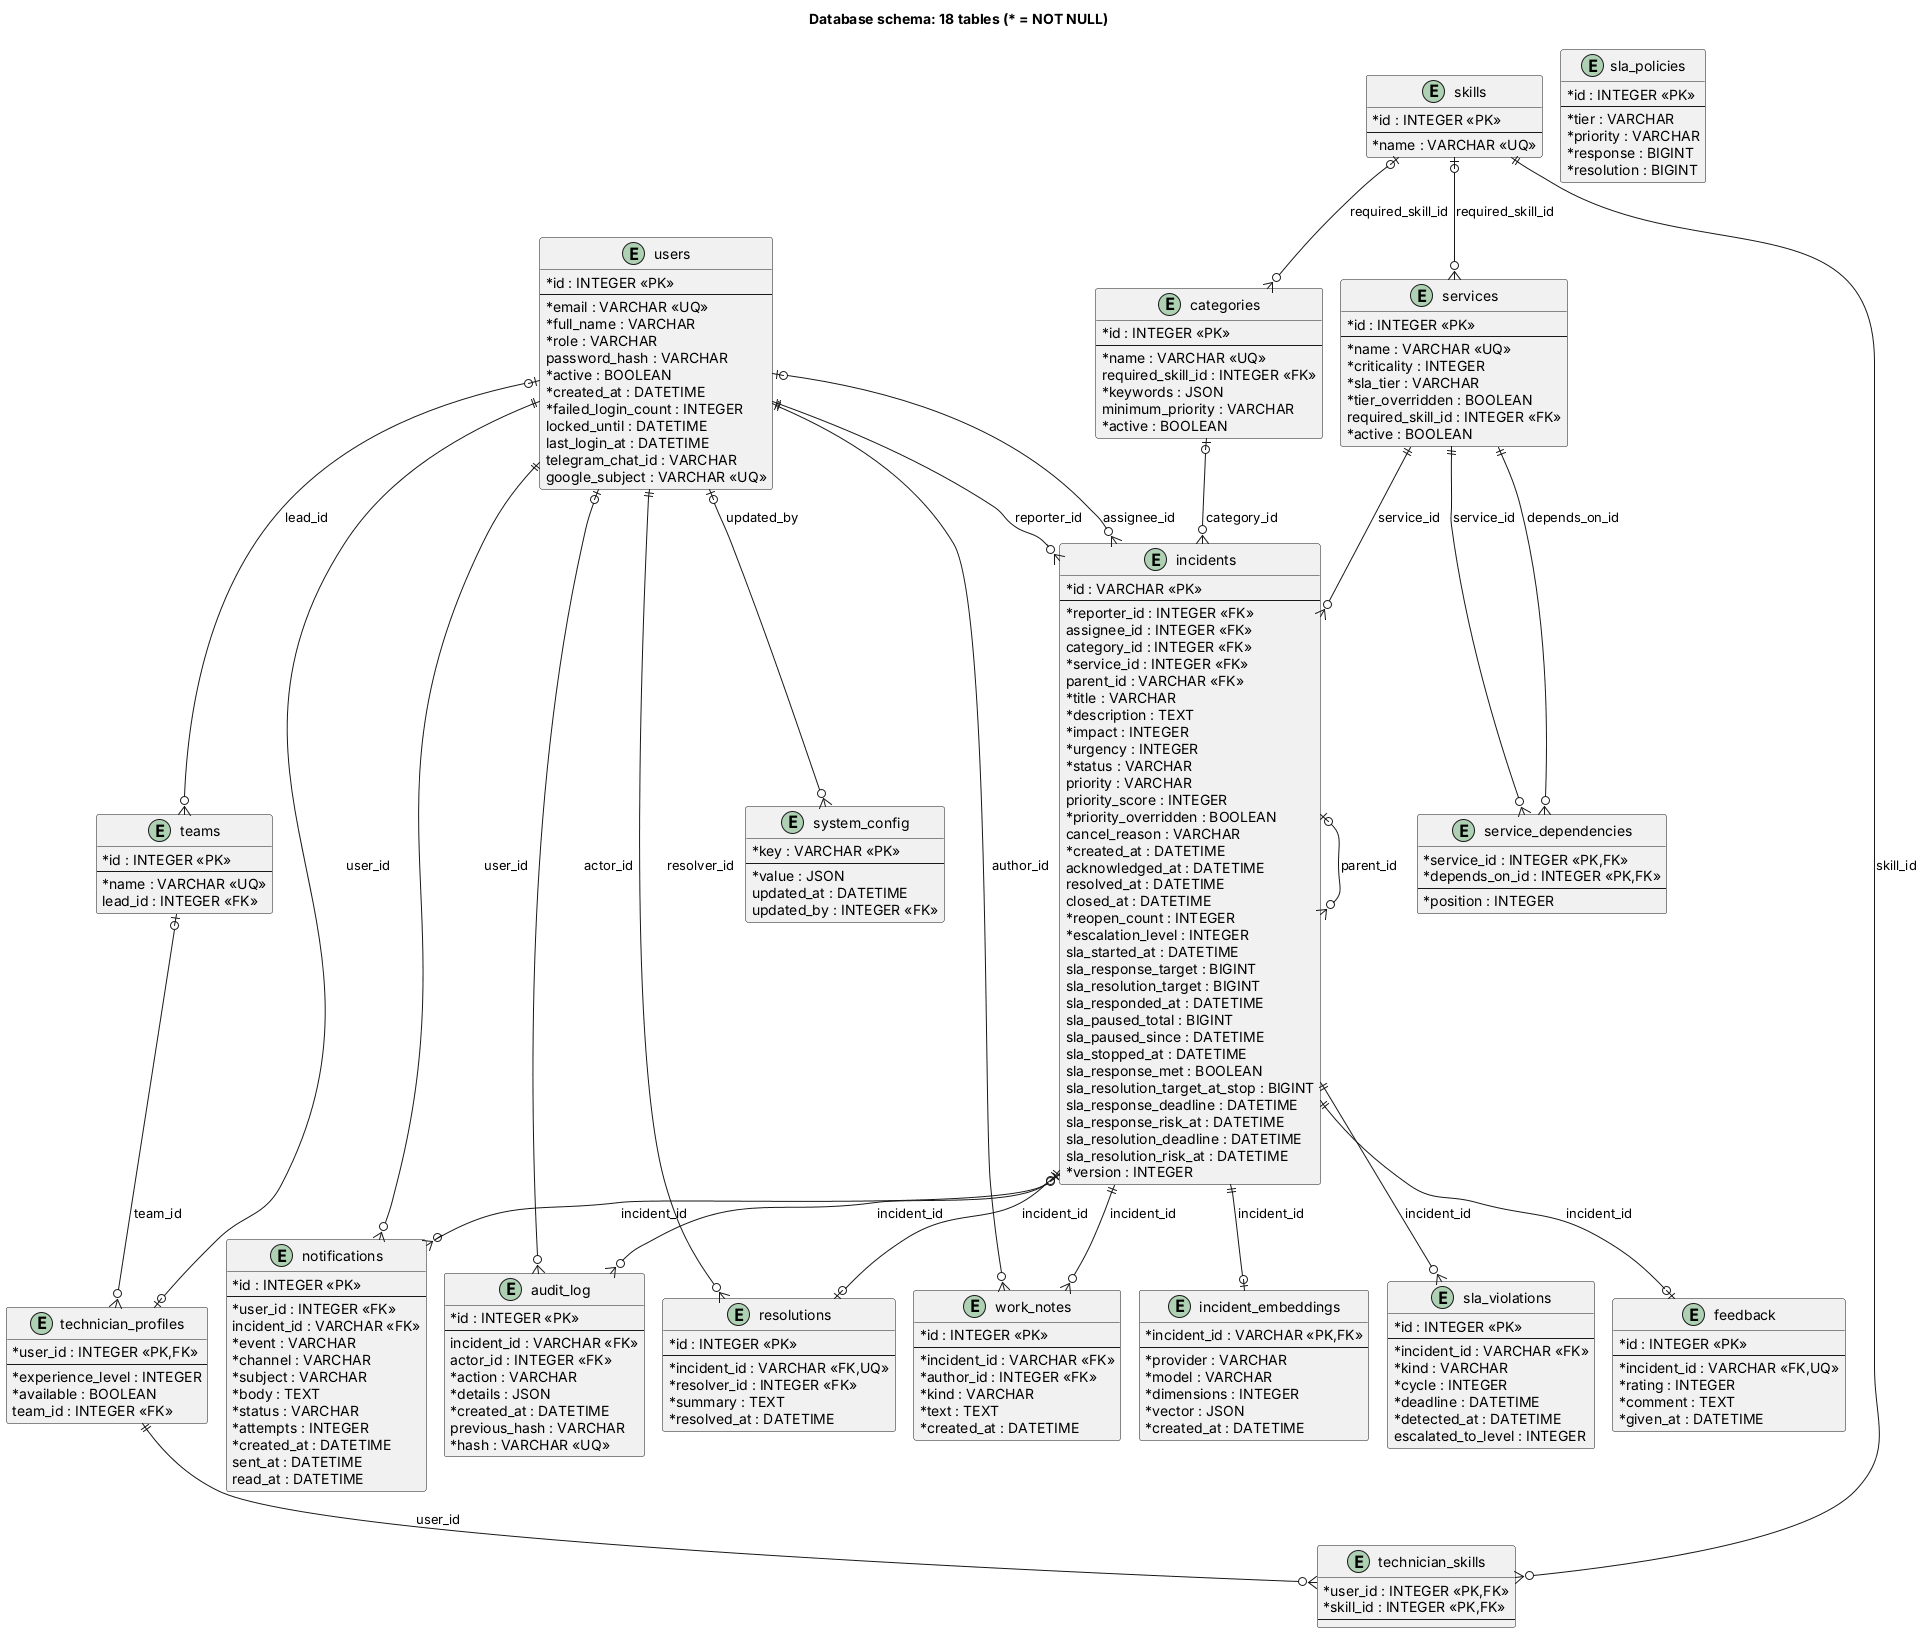

The diagram above was rendered by PlantUML. Its source (embedded in the PNG):
@startuml er
' GENERATED by backend/scripts/gen_diagrams.py from the code. Do not edit by hand:
' change the code (or the spec in the script) and run `make diagrams`.

!pragma layout smetana

skinparam shadowing false
skinparam defaultFontName Helvetica
skinparam classAttributeIconSize 0
hide empty members

title Database schema: 18 tables (* = NOT NULL)

entity audit_log {
  * id : INTEGER <<PK>>
  --
    incident_id : VARCHAR <<FK>>
    actor_id : INTEGER <<FK>>
  * action : VARCHAR
  * details : JSON
  * created_at : DATETIME
    previous_hash : VARCHAR
  * hash : VARCHAR <<UQ>>
}
entity categories {
  * id : INTEGER <<PK>>
  --
  * name : VARCHAR <<UQ>>
    required_skill_id : INTEGER <<FK>>
  * keywords : JSON
    minimum_priority : VARCHAR
  * active : BOOLEAN
}
entity feedback {
  * id : INTEGER <<PK>>
  --
  * incident_id : VARCHAR <<FK,UQ>>
  * rating : INTEGER
  * comment : TEXT
  * given_at : DATETIME
}
entity incident_embeddings {
  * incident_id : VARCHAR <<PK,FK>>
  --
  * provider : VARCHAR
  * model : VARCHAR
  * dimensions : INTEGER
  * vector : JSON
  * created_at : DATETIME
}
entity incidents {
  * id : VARCHAR <<PK>>
  --
  * reporter_id : INTEGER <<FK>>
    assignee_id : INTEGER <<FK>>
    category_id : INTEGER <<FK>>
  * service_id : INTEGER <<FK>>
    parent_id : VARCHAR <<FK>>
  * title : VARCHAR
  * description : TEXT
  * impact : INTEGER
  * urgency : INTEGER
  * status : VARCHAR
    priority : VARCHAR
    priority_score : INTEGER
  * priority_overridden : BOOLEAN
    cancel_reason : VARCHAR
  * created_at : DATETIME
    acknowledged_at : DATETIME
    resolved_at : DATETIME
    closed_at : DATETIME
  * reopen_count : INTEGER
  * escalation_level : INTEGER
    sla_started_at : DATETIME
    sla_response_target : BIGINT
    sla_resolution_target : BIGINT
    sla_responded_at : DATETIME
    sla_paused_total : BIGINT
    sla_paused_since : DATETIME
    sla_stopped_at : DATETIME
    sla_response_met : BOOLEAN
    sla_resolution_target_at_stop : BIGINT
    sla_response_deadline : DATETIME
    sla_response_risk_at : DATETIME
    sla_resolution_deadline : DATETIME
    sla_resolution_risk_at : DATETIME
  * version : INTEGER
}
entity notifications {
  * id : INTEGER <<PK>>
  --
  * user_id : INTEGER <<FK>>
    incident_id : VARCHAR <<FK>>
  * event : VARCHAR
  * channel : VARCHAR
  * subject : VARCHAR
  * body : TEXT
  * status : VARCHAR
  * attempts : INTEGER
  * created_at : DATETIME
    sent_at : DATETIME
    read_at : DATETIME
}
entity resolutions {
  * id : INTEGER <<PK>>
  --
  * incident_id : VARCHAR <<FK,UQ>>
  * resolver_id : INTEGER <<FK>>
  * summary : TEXT
  * resolved_at : DATETIME
}
entity service_dependencies {
  * service_id : INTEGER <<PK,FK>>
  * depends_on_id : INTEGER <<PK,FK>>
  --
  * position : INTEGER
}
entity services {
  * id : INTEGER <<PK>>
  --
  * name : VARCHAR <<UQ>>
  * criticality : INTEGER
  * sla_tier : VARCHAR
  * tier_overridden : BOOLEAN
    required_skill_id : INTEGER <<FK>>
  * active : BOOLEAN
}
entity skills {
  * id : INTEGER <<PK>>
  --
  * name : VARCHAR <<UQ>>
}
entity sla_policies {
  * id : INTEGER <<PK>>
  --
  * tier : VARCHAR
  * priority : VARCHAR
  * response : BIGINT
  * resolution : BIGINT
}
entity sla_violations {
  * id : INTEGER <<PK>>
  --
  * incident_id : VARCHAR <<FK>>
  * kind : VARCHAR
  * cycle : INTEGER
  * deadline : DATETIME
  * detected_at : DATETIME
    escalated_to_level : INTEGER
}
entity system_config {
  * key : VARCHAR <<PK>>
  --
  * value : JSON
    updated_at : DATETIME
    updated_by : INTEGER <<FK>>
}
entity teams {
  * id : INTEGER <<PK>>
  --
  * name : VARCHAR <<UQ>>
    lead_id : INTEGER <<FK>>
}
entity technician_profiles {
  * user_id : INTEGER <<PK,FK>>
  --
  * experience_level : INTEGER
  * available : BOOLEAN
    team_id : INTEGER <<FK>>
}
entity technician_skills {
  * user_id : INTEGER <<PK,FK>>
  * skill_id : INTEGER <<PK,FK>>
  --
}
entity users {
  * id : INTEGER <<PK>>
  --
  * email : VARCHAR <<UQ>>
  * full_name : VARCHAR
  * role : VARCHAR
    password_hash : VARCHAR
  * active : BOOLEAN
  * created_at : DATETIME
  * failed_login_count : INTEGER
    locked_until : DATETIME
    last_login_at : DATETIME
    telegram_chat_id : VARCHAR
    google_subject : VARCHAR <<UQ>>
}
entity work_notes {
  * id : INTEGER <<PK>>
  --
  * incident_id : VARCHAR <<FK>>
  * author_id : INTEGER <<FK>>
  * kind : VARCHAR
  * text : TEXT
  * created_at : DATETIME
}
users |o--o{ audit_log : actor_id
incidents |o--o{ audit_log : incident_id
skills |o--o{ categories : required_skill_id
incidents ||--o| feedback : incident_id
incidents ||--o| incident_embeddings : incident_id
users |o--o{ incidents : assignee_id
categories |o--o{ incidents : category_id
incidents |o--o{ incidents : parent_id
users ||--o{ incidents : reporter_id
services ||--o{ incidents : service_id
incidents |o--o{ notifications : incident_id
users ||--o{ notifications : user_id
incidents ||--o| resolutions : incident_id
users ||--o{ resolutions : resolver_id
services ||--o{ service_dependencies : depends_on_id
services ||--o{ service_dependencies : service_id
skills |o--o{ services : required_skill_id
incidents ||--o{ sla_violations : incident_id
users |o--o{ system_config : updated_by
users |o--o{ teams : lead_id
teams |o--o{ technician_profiles : team_id
users ||--o| technician_profiles : user_id
skills ||--o{ technician_skills : skill_id
technician_profiles ||--o{ technician_skills : user_id
users ||--o{ work_notes : author_id
incidents ||--o{ work_notes : incident_id
@enduml